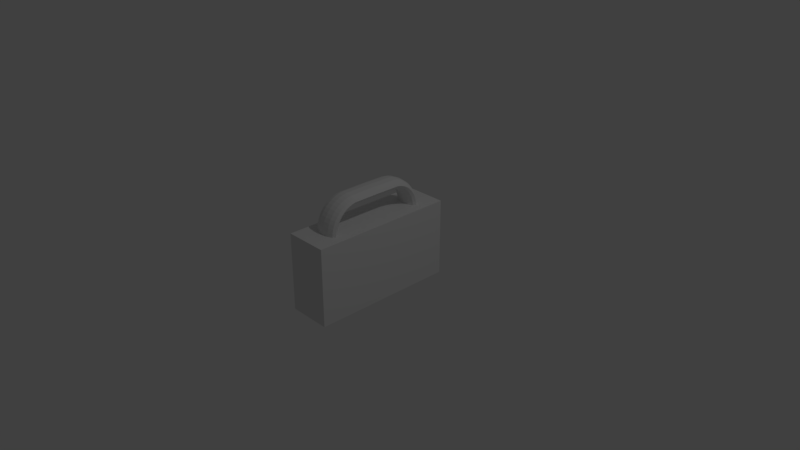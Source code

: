 # Source: Briefcase.blend  (saved by Blender 2.79.0; exported with 4.5.12 LTS)
import bpy
from mathutils import Matrix  # noqa: F401  (used for matrix-valued properties, if any)

bpy.ops.wm.read_factory_settings(use_empty=True)
scene = bpy.context.scene
scene.name = 'Scene'

# ---- collections
col_collection_1 = bpy.data.collections.new('Collection 1'); scene.collection.children.link(col_collection_1)

# ---- world
world_world = bpy.data.worlds.new('World'); scene.world = world_world
world_world.color = (0.05088, 0.05088, 0.05088)
world_world.use_sun_shadow = False
world_world.sun_shadow_jitter_overblur = 0.0
world_world.cycles.sampling_method = 'MANUAL'

# ---- cameras
cam_camera = bpy.data.cameras.new('Camera')
cam_camera.clip_end = 100.0
cam_camera.lens = 35.0
cam_camera.sensor_width = 32.0
cam_camera.sensor_height = 18.0
cam_camera.ortho_scale = 7.314
cam_camera.dof.focus_distance = 0.0
cam_camera.dof.aperture_fstop = 128.0

# ---- lights
light_lamp = bpy.data.lights.new('Lamp', 'POINT')
light_lamp.transmission_factor = 0.0
light_lamp.cutoff_distance = 30.0
light_lamp.energy = 100.0
light_lamp.shadow_buffer_clip_start = 1.001
light_lamp.shadow_soft_size = 0.1
light_lamp.shadow_maximum_resolution = 0.006
light_lamp.use_absolute_resolution = True

# ---- meshes
me_cube_002 = bpy.data.meshes.new('Cube.002')
me_cube_002.from_pydata([(-1.476e-08, 0.7362, 1.1), (0.285, 0.7269, 1.097), (0.4936, 0.7015, 1.091), (0.5699, 0.6668, 1.082), (0.4936, 0.6321, 1.074), (0.285, 0.6067, 1.068), (-1.006e-08, 0.5974, 1.065), (-0.285, 0.6067, 1.068), (-0.4936, 0.6321, 1.074), (-0.5699, 0.6668, 1.082), (-0.4936, 0.7015, 1.091), (-0.285, 0.7269, 1.097), (-2.926e-08, 0.725, 1.205), (0.285, 0.7159, 1.201), (0.4936, 0.6912, 1.188), (0.5699, 0.6574, 1.171), (0.4936, 0.6236, 1.154), (0.285, 0.5988, 1.142), (-1.995e-08, 0.5898, 1.137), (-0.285, 0.5988, 1.142), (-0.4936, 0.6236, 1.154), (-0.5699, 0.6574, 1.171), (-0.4936, 0.6912, 1.188), (-0.285, 0.7159, 1.201), (-4.326e-08, 0.7065, 1.308), (0.285, 0.6978, 1.301), (0.4936, 0.6742, 1.282), (0.5699, 0.6418, 1.257), (0.4936, 0.6095, 1.232), (0.285, 0.5858, 1.214), (-2.95e-08, 0.5772, 1.207), (-0.285, 0.5858, 1.214), (-0.4936, 0.6095, 1.232), (-0.5699, 0.6418, 1.257), (-0.4936, 0.6742, 1.282), (-0.285, 0.6978, 1.301), (-5.652e-08, 0.6811, 1.404), (0.285, 0.6729, 1.396), (0.4936, 0.6507, 1.372), (0.5699, 0.6204, 1.339), (0.4936, 0.5901, 1.306), (0.285, 0.5679, 1.282), (-3.854e-08, 0.5598, 1.273), (-0.285, 0.5679, 1.282), (-0.4936, 0.5901, 1.306), (-0.5699, 0.6204, 1.339), (-0.4936, 0.6507, 1.372), (-0.285, 0.6729, 1.396), (-6.882e-08, 0.6491, 1.494), (0.285, 0.6416, 1.483), (0.4936, 0.6213, 1.454), (0.5699, 0.5935, 1.414), (0.4936, 0.5658, 1.374), (0.285, 0.5454, 1.345), (-4.692e-08, 0.538, 1.334), (-0.285, 0.5454, 1.345), (-0.4936, 0.5658, 1.374), (-0.5699, 0.5935, 1.414), (-0.4936, 0.6213, 1.454), (-0.285, 0.6416, 1.483), (-7.993e-08, 0.6111, 1.575), (0.285, 0.6045, 1.563), (0.4936, 0.5864, 1.529), (0.5699, 0.5616, 1.482), (0.4936, 0.5369, 1.436), (0.285, 0.5188, 1.402), (-5.45e-08, 0.5121, 1.39), (-0.285, 0.5188, 1.402), (-0.4936, 0.5369, 1.436), (-0.5699, 0.5616, 1.482), (-0.4936, 0.5864, 1.529), (-0.285, 0.6045, 1.563), (-8.968e-08, 0.5679, 1.646), (0.285, 0.5621, 1.632), (0.4936, 0.5465, 1.594), (0.5699, 0.5252, 1.542), (0.4936, 0.5039, 1.49), (0.285, 0.4883, 1.452), (-6.115e-08, 0.4826, 1.438), (-0.285, 0.4883, 1.452), (-0.4936, 0.5039, 1.49), (-0.5699, 0.5252, 1.542), (-0.4936, 0.5465, 1.594), (-0.285, 0.5621, 1.632), (-9.79e-08, 0.52, 1.706), (0.285, 0.5153, 1.691), (0.4936, 0.5025, 1.649), (0.5699, 0.485, 1.593), (0.4936, 0.4675, 1.536), (0.285, 0.4547, 1.494), (-6.675e-08, 0.45, 1.479), (-0.285, 0.4547, 1.494), (-0.4936, 0.4675, 1.536), (-0.5699, 0.485, 1.593), (-0.4936, 0.5025, 1.649), (-0.285, 0.5153, 1.691), (-1.044e-07, 0.4684, 1.754), (0.285, 0.4648, 1.738), (0.4936, 0.455, 1.693), (0.5699, 0.4416, 1.633), (0.4936, 0.4282, 1.572), (0.285, 0.4184, 1.528), (-7.121e-08, 0.4148, 1.512), (-0.285, 0.4184, 1.528), (-0.4936, 0.4282, 1.572), (-0.5699, 0.4416, 1.633), (-0.4936, 0.455, 1.693), (-0.285, 0.4648, 1.738), (-1.092e-07, 0.4139, 1.789), (0.285, 0.4115, 1.772), (0.4936, 0.4048, 1.725), (0.5699, 0.3958, 1.662), (0.4936, 0.3867, 1.599), (0.285, 0.3801, 1.552), (-7.445e-08, 0.3776, 1.535), (-0.285, 0.3801, 1.552), (-0.4936, 0.3867, 1.599), (-0.5699, 0.3958, 1.662), (-0.4936, 0.4048, 1.725), (-0.285, 0.4115, 1.772), (-1.121e-07, 0.3574, 1.81), (0.285, 0.3562, 1.792), (0.4936, 0.3529, 1.745), (0.5699, 0.3483, 1.68), (0.4936, 0.3437, 1.615), (0.285, 0.3404, 1.567), (-7.642e-08, 0.03916, 1.55), (-0.285, 0.3404, 1.567), (-0.4936, 0.3437, 1.615), (-0.5699, 0.3483, 1.68), (-0.4936, 0.3529, 1.745), (-0.285, 0.3562, 1.792), (-1.13e-07, 3.847e-08, 1.817), (0.285, 3.765e-08, 1.799), (0.4936, 3.541e-08, 1.751), (0.5699, 3.235e-08, 1.686), (0.4936, 2.929e-08, 1.62), (0.285, 2.705e-08, 1.572), (-7.708e-08, 2.623e-08, 1.554), (-0.285, 2.705e-08, 1.572), (-0.4936, 2.929e-08, 1.62), (-0.5699, 3.235e-08, 1.686), (-0.4936, 3.541e-08, 1.751), (-0.285, 3.765e-08, 1.799), (-1.121e-07, -0.3574, 1.81), (0.285, -0.3562, 1.792), (0.4936, -0.3529, 1.745), (0.5699, -0.3483, 1.68), (0.4936, -0.3437, 1.615), (0.285, -0.3404, 1.567), (-7.642e-08, -0.3392, 1.55), (-0.285, -0.3404, 1.567), (-0.4936, -0.3437, 1.615), (-0.5699, -0.3483, 1.68), (-0.4936, -0.3529, 1.745), (-0.285, -0.3562, 1.792), (-1.092e-07, -0.4139, 1.789), (0.285, -0.4115, 1.772), (0.4936, -0.4048, 1.725), (0.5699, -0.3958, 1.662), (0.4936, -0.3867, 1.599), (0.285, -0.3801, 1.552), (-7.445e-08, -0.3776, 1.535), (-0.285, -0.3801, 1.552), (-0.4936, -0.3867, 1.599), (-0.5699, -0.3958, 1.662), (-0.4936, -0.4048, 1.725), (-0.285, -0.4115, 1.772), (-1.044e-07, -0.4684, 1.754), (0.285, -0.4648, 1.738), (0.4936, -0.455, 1.693), (0.5699, -0.4416, 1.633), (0.4936, -0.4282, 1.572), (0.285, -0.4184, 1.528), (-7.121e-08, -0.4148, 1.512), (-0.285, -0.4184, 1.528), (-0.4936, -0.4282, 1.572), (-0.5699, -0.4416, 1.633), (-0.4936, -0.455, 1.693), (-0.285, -0.4648, 1.738), (-9.79e-08, -0.52, 1.706), (0.285, -0.5153, 1.691), (0.4936, -0.5025, 1.649), (0.5699, -0.485, 1.593), (0.4936, -0.4675, 1.536), (0.285, -0.4547, 1.494), (-6.675e-08, -0.45, 1.479), (-0.285, -0.4547, 1.494), (-0.4936, -0.4675, 1.536), (-0.5699, -0.485, 1.593), (-0.4936, -0.5025, 1.649), (-0.285, -0.5153, 1.691), (-8.968e-08, -0.5679, 1.646), (0.285, -0.5621, 1.632), (0.4936, -0.5465, 1.594), (0.5699, -0.5252, 1.542), (0.4936, -0.5039, 1.49), (0.285, -0.4883, 1.452), (-6.115e-08, -0.4826, 1.438), (-0.285, -0.4883, 1.452), (-0.4936, -0.5039, 1.49), (-0.5699, -0.5252, 1.542), (-0.4936, -0.5465, 1.594), (-0.285, -0.5621, 1.632), (-7.993e-08, -0.6111, 1.575), (0.285, -0.6045, 1.563), (0.4936, -0.5864, 1.529), (0.5699, -0.5616, 1.482), (0.4936, -0.5369, 1.436), (0.285, -0.5188, 1.402), (-5.45e-08, -0.5121, 1.39), (-0.285, -0.5188, 1.402), (-0.4936, -0.5369, 1.436), (-0.5699, -0.5616, 1.482), (-0.4936, -0.5864, 1.529), (-0.285, -0.6045, 1.563), (-6.882e-08, -0.6491, 1.494), (0.285, -0.6416, 1.483), (0.4936, -0.6213, 1.454), (0.5699, -0.5935, 1.414), (0.4936, -0.5658, 1.374), (0.285, -0.5454, 1.345), (-4.692e-08, -0.538, 1.334), (-0.285, -0.5454, 1.345), (-0.4936, -0.5658, 1.374), (-0.5699, -0.5935, 1.414), (-0.4936, -0.6213, 1.454), (-0.285, -0.6416, 1.483), (-5.652e-08, -0.6811, 1.404), (0.285, -0.6729, 1.396), (0.4936, -0.6507, 1.372), (0.5699, -0.6204, 1.339), (0.4936, -0.5901, 1.306), (0.285, -0.5679, 1.282), (-3.854e-08, -0.5598, 1.273), (-0.285, -0.5679, 1.282), (-0.4936, -0.5901, 1.306), (-0.5699, -0.6204, 1.339), (-0.4936, -0.6507, 1.372), (-0.285, -0.6729, 1.396), (-4.326e-08, -0.7065, 1.308), (0.285, -0.6978, 1.301), (0.4936, -0.6742, 1.282), (0.5699, -0.6418, 1.257), (0.4936, -0.6095, 1.232), (0.285, -0.5858, 1.214), (-2.95e-08, -0.5772, 1.207), (-0.285, -0.5858, 1.214), (-0.4936, -0.6095, 1.232), (-0.5699, -0.6418, 1.257), (-0.4936, -0.6742, 1.282), (-0.285, -0.6978, 1.301), (-2.926e-08, -0.725, 1.205), (0.285, -0.7159, 1.201), (0.4936, -0.6912, 1.188), (0.5699, -0.6574, 1.171), (0.4936, -0.6236, 1.154), (0.285, -0.5988, 1.142), (-1.995e-08, -0.5898, 1.137), (-0.285, -0.5988, 1.142), (-0.4936, -0.6236, 1.154), (-0.5699, -0.6574, 1.171), (-0.4936, -0.6912, 1.188), (-0.285, -0.7159, 1.201), (-1.476e-08, -0.7362, 1.1), (0.285, -0.7269, 1.097), (0.4936, -0.7015, 1.091), (0.5699, -0.6668, 1.082), (0.4936, -0.6321, 1.074), (0.285, -0.6067, 1.068), (-1.006e-08, -0.5974, 1.065), (-0.285, -0.6067, 1.068), (-0.4936, -0.6321, 1.074), (-0.5699, -0.6668, 1.082), (-0.4936, -0.7015, 1.091), (-0.285, -0.7269, 1.097), (-1.0, -1.0, -1.0), (-1.0, -1.0, 1.0), (-1.0, 1.0, -1.0), (-1.0, 1.0, 1.0), (1.0, -1.0, -1.0), (1.0, -1.0, 1.0), (1.0, 1.0, -1.0), (1.0, 1.0, 1.0), (0.4936, -0.7047, 1.0), (0.5699, -0.6697, 1.0), (0.4936, -0.6347, 1.0), (0.285, -0.7303, 1.0), (0.285, -0.6091, 1.0), (-1.105e-09, -0.7397, 1.0), (-1.105e-09, -0.5997, 1.0), (-0.285, -0.7303, 1.0), (-0.4936, -0.7047, 1.0), (-0.285, -0.6091, 1.0), (-0.4936, -0.6347, 1.0), (-0.5699, -0.6697, 1.0), (0.285, 0.6091, 1.0), (0.4936, 0.6347, 1.0), (-1.105e-09, 0.5997, 1.0), (-0.285, 0.6091, 1.0), (-0.4936, 0.6347, 1.0), (0.5699, 0.6697, 1.0), (0.4936, 0.7047, 1.0), (0.285, 0.7303, 1.0), (-1.105e-09, 0.7397, 1.0), (-0.285, 0.7303, 1.0), (-0.4936, 0.7047, 1.0), (-0.5699, 0.6697, 1.0)], [], [(0, 12, 13, 1), (1, 13, 14, 2), (2, 14, 15, 3), (3, 15, 16, 4), (4, 16, 17, 5), (5, 17, 18, 6), (6, 18, 19, 7), (7, 19, 20, 8), (8, 20, 21, 9), (9, 21, 22, 10), (10, 22, 23, 11), (11, 23, 12, 0), (12, 24, 25, 13), (13, 25, 26, 14), (14, 26, 27, 15), (15, 27, 28, 16), (16, 28, 29, 17), (17, 29, 30, 18), (18, 30, 31, 19), (19, 31, 32, 20), (20, 32, 33, 21), (21, 33, 34, 22), (22, 34, 35, 23), (23, 35, 24, 12), (24, 36, 37, 25), (25, 37, 38, 26), (26, 38, 39, 27), (27, 39, 40, 28), (28, 40, 41, 29), (29, 41, 42, 30), (30, 42, 43, 31), (31, 43, 44, 32), (32, 44, 45, 33), (33, 45, 46, 34), (34, 46, 47, 35), (35, 47, 36, 24), (36, 48, 49, 37), (37, 49, 50, 38), (38, 50, 51, 39), (39, 51, 52, 40), (40, 52, 53, 41), (41, 53, 54, 42), (42, 54, 55, 43), (43, 55, 56, 44), (44, 56, 57, 45), (45, 57, 58, 46), (46, 58, 59, 47), (47, 59, 48, 36), (48, 60, 61, 49), (49, 61, 62, 50), (50, 62, 63, 51), (51, 63, 64, 52), (52, 64, 65, 53), (53, 65, 66, 54), (54, 66, 67, 55), (55, 67, 68, 56), (56, 68, 69, 57), (57, 69, 70, 58), (58, 70, 71, 59), (59, 71, 60, 48), (60, 72, 73, 61), (61, 73, 74, 62), (62, 74, 75, 63), (63, 75, 76, 64), (64, 76, 77, 65), (65, 77, 78, 66), (66, 78, 79, 67), (67, 79, 80, 68), (68, 80, 81, 69), (69, 81, 82, 70), (70, 82, 83, 71), (71, 83, 72, 60), (72, 84, 85, 73), (73, 85, 86, 74), (74, 86, 87, 75), (75, 87, 88, 76), (76, 88, 89, 77), (77, 89, 90, 78), (78, 90, 91, 79), (79, 91, 92, 80), (80, 92, 93, 81), (81, 93, 94, 82), (82, 94, 95, 83), (83, 95, 84, 72), (84, 96, 97, 85), (85, 97, 98, 86), (86, 98, 99, 87), (87, 99, 100, 88), (88, 100, 101, 89), (89, 101, 102, 90), (90, 102, 103, 91), (91, 103, 104, 92), (92, 104, 105, 93), (93, 105, 106, 94), (94, 106, 107, 95), (95, 107, 96, 84), (96, 108, 109, 97), (97, 109, 110, 98), (98, 110, 111, 99), (99, 111, 112, 100), (100, 112, 113, 101), (101, 113, 114, 102), (102, 114, 115, 103), (103, 115, 116, 104), (104, 116, 117, 105), (105, 117, 118, 106), (106, 118, 119, 107), (107, 119, 108, 96), (108, 120, 121, 109), (109, 121, 122, 110), (110, 122, 123, 111), (111, 123, 124, 112), (112, 124, 125, 113), (113, 125, 126, 114), (114, 126, 127, 115), (115, 127, 128, 116), (116, 128, 129, 117), (117, 129, 130, 118), (118, 130, 131, 119), (119, 131, 120, 108), (120, 132, 133, 121), (121, 133, 134, 122), (122, 134, 135, 123), (123, 135, 136, 124), (124, 136, 137, 125), (125, 137, 138, 126), (126, 138, 139, 127), (127, 139, 140, 128), (128, 140, 141, 129), (129, 141, 142, 130), (130, 142, 143, 131), (131, 143, 132, 120), (132, 144, 145, 133), (133, 145, 146, 134), (134, 146, 147, 135), (135, 147, 148, 136), (136, 148, 149, 137), (137, 149, 150, 138), (138, 150, 151, 139), (139, 151, 152, 140), (140, 152, 153, 141), (141, 153, 154, 142), (142, 154, 155, 143), (143, 155, 144, 132), (144, 156, 157, 145), (145, 157, 158, 146), (146, 158, 159, 147), (147, 159, 160, 148), (148, 160, 161, 149), (149, 161, 162, 150), (150, 162, 163, 151), (151, 163, 164, 152), (152, 164, 165, 153), (153, 165, 166, 154), (154, 166, 167, 155), (155, 167, 156, 144), (156, 168, 169, 157), (157, 169, 170, 158), (158, 170, 171, 159), (159, 171, 172, 160), (160, 172, 173, 161), (161, 173, 174, 162), (162, 174, 175, 163), (163, 175, 176, 164), (164, 176, 177, 165), (165, 177, 178, 166), (166, 178, 179, 167), (167, 179, 168, 156), (168, 180, 181, 169), (169, 181, 182, 170), (170, 182, 183, 171), (171, 183, 184, 172), (172, 184, 185, 173), (173, 185, 186, 174), (174, 186, 187, 175), (175, 187, 188, 176), (176, 188, 189, 177), (177, 189, 190, 178), (178, 190, 191, 179), (179, 191, 180, 168), (180, 192, 193, 181), (181, 193, 194, 182), (182, 194, 195, 183), (183, 195, 196, 184), (184, 196, 197, 185), (185, 197, 198, 186), (186, 198, 199, 187), (187, 199, 200, 188), (188, 200, 201, 189), (189, 201, 202, 190), (190, 202, 203, 191), (191, 203, 192, 180), (192, 204, 205, 193), (193, 205, 206, 194), (194, 206, 207, 195), (195, 207, 208, 196), (196, 208, 209, 197), (197, 209, 210, 198), (198, 210, 211, 199), (199, 211, 212, 200), (200, 212, 213, 201), (201, 213, 214, 202), (202, 214, 215, 203), (203, 215, 204, 192), (204, 216, 217, 205), (205, 217, 218, 206), (206, 218, 219, 207), (207, 219, 220, 208), (208, 220, 221, 209), (209, 221, 222, 210), (210, 222, 223, 211), (211, 223, 224, 212), (212, 224, 225, 213), (213, 225, 226, 214), (214, 226, 227, 215), (215, 227, 216, 204), (216, 228, 229, 217), (217, 229, 230, 218), (218, 230, 231, 219), (219, 231, 232, 220), (220, 232, 233, 221), (221, 233, 234, 222), (222, 234, 235, 223), (223, 235, 236, 224), (224, 236, 237, 225), (225, 237, 238, 226), (226, 238, 239, 227), (227, 239, 228, 216), (228, 240, 241, 229), (229, 241, 242, 230), (230, 242, 243, 231), (231, 243, 244, 232), (232, 244, 245, 233), (233, 245, 246, 234), (234, 246, 247, 235), (235, 247, 248, 236), (236, 248, 249, 237), (237, 249, 250, 238), (238, 250, 251, 239), (239, 251, 240, 228), (240, 252, 253, 241), (241, 253, 254, 242), (242, 254, 255, 243), (243, 255, 256, 244), (244, 256, 257, 245), (245, 257, 258, 246), (246, 258, 259, 247), (247, 259, 260, 248), (248, 260, 261, 249), (249, 261, 262, 250), (250, 262, 263, 251), (251, 263, 252, 240), (252, 264, 265, 253), (253, 265, 266, 254), (254, 266, 267, 255), (255, 267, 268, 256), (256, 268, 269, 257), (257, 269, 270, 258), (258, 270, 271, 259), (259, 271, 272, 260), (260, 272, 273, 261), (261, 273, 274, 262), (262, 274, 275, 263), (263, 275, 264, 252), (264, 289, 287, 265), (265, 287, 284, 266), (266, 284, 285, 267), (267, 285, 286, 268), (268, 286, 288, 269), (269, 288, 290, 270), (270, 290, 293, 271), (271, 293, 294, 272), (272, 294, 295, 273), (273, 295, 292, 274), (274, 292, 291, 275), (275, 291, 289, 264), (276, 277, 279, 278), (278, 279, 283, 282), (282, 283, 281, 280), (280, 281, 277, 276), (278, 282, 280, 276), (283, 301, 297, 296, 298, 299, 300, 307, 279, 277, 295, 294, 293, 290, 288, 286, 285, 281), (299, 298, 6, 7), (301, 302, 2, 3), (300, 299, 7, 8), (298, 296, 5, 6), (297, 301, 3, 4), (281, 285, 284, 287, 289, 291, 292, 295, 277), (279, 307, 306, 305, 304, 303, 302, 301, 283), (307, 300, 8, 9), (305, 306, 10, 11), (306, 307, 9, 10), (304, 305, 11, 0), (303, 304, 0, 1), (302, 303, 1, 2), (296, 297, 4, 5)])
me_cube_002.use_remesh_preserve_volume = False
me_cube_002.use_remesh_preserve_attributes = False
me_cube_002.use_mirror_vertex_groups = False
me_cube_002.update()

# ---- objects
ob_cube = bpy.data.objects.new('Cube', me_cube_002)
ob_lamp = bpy.data.objects.new('Lamp', light_lamp)
ob_camera = bpy.data.objects.new('Camera', cam_camera)

# ---- transforms, parenting, visibility, modifiers, constraints
ob_cube.location = (0.0, 0.0, 0.0)
ob_cube.scale = (0.2939, 1.0, 0.5334)
ob_cube.lineart.crease_threshold = 0.0
ob_lamp.location = (4.076, 1.005, 5.904)
ob_lamp.rotation_euler = (0.6503, 0.05522, 1.866)
ob_lamp.lock_rotations_4d = False
ob_lamp.empty_display_type = 'ARROWS'
ob_lamp.color = (0.0, 0.0, 0.0, 0.0)
ob_lamp.lineart.crease_threshold = 0.0
ob_camera.location = (7.481, -6.508, 5.344)
ob_camera.rotation_euler = (1.109, 0.0, 0.8149)
ob_camera.lock_rotations_4d = False
ob_camera.empty_display_type = 'ARROWS'
ob_camera.color = (0.0, 0.0, 0.0, 0.0)
ob_camera.display_type = 'WIRE'
ob_camera.lineart.crease_threshold = 0.0

# ---- collection membership
col_collection_1.objects.link(ob_cube)
col_collection_1.objects.link(ob_lamp)
col_collection_1.objects.link(ob_camera)

# ---- scene / render settings (as saved in the file)
scene.camera = ob_camera
scene.frame_start = 1; scene.frame_end = 250; scene.frame_set(1)
scene.render.engine = 'BLENDER_EEVEE_NEXT'
scene.render.resolution_percentage = 50
scene.render.dither_intensity = 0.0
scene.cycles.use_denoising = False
scene.cycles.samples = 128
scene.cycles.sampling_pattern = 'TABULATED_SOBOL'
scene.cycles.use_adaptive_sampling = False
scene.cycles.use_light_tree = False
scene.cycles.blur_glossy = 0.0
scene.cycles.sample_clamp_indirect = 0.0
scene.view_settings.view_transform = 'Standard'
bpy.context.view_layer.update()
